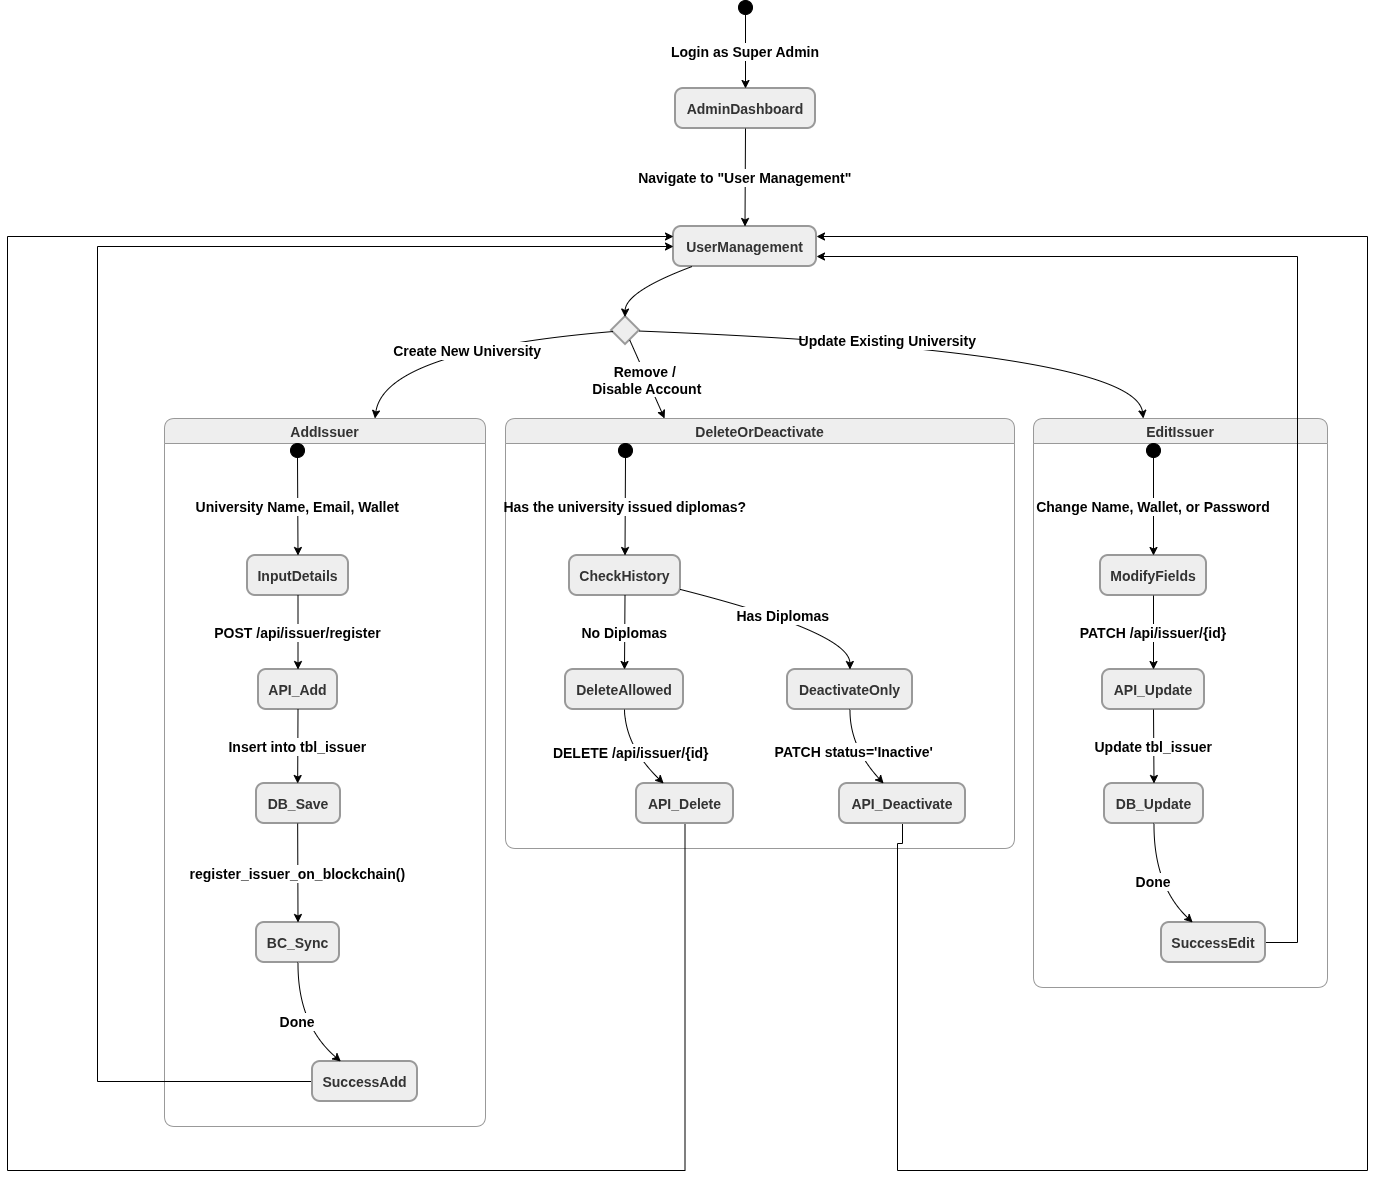

The diagram above was exported from draw.io. Its source (the exported page's mxGraphModel, read from the mxfile embedded in the PNG):
<mxGraphModel dx="2009" dy="1184" grid="1" gridSize="10" guides="1" tooltips="1" connect="1" arrows="1" fold="1" page="1" pageScale="1" pageWidth="827" pageHeight="1169" background="#ffffff" math="0" shadow="0">
  <root>
    <mxCell id="0" />
    <mxCell id="1" parent="0" />
    <mxCell id="DUrxkhg9QmRuqHpvBC1L-45" parent="1" style="ellipse;fillColor=strokeColor;fontColor=light-dark(#333333,#cccccc);fontStyle=1;fontSize=14;" value="" vertex="1">
      <mxGeometry height="14" width="14" x="811" y="390" as="geometry" />
    </mxCell>
    <mxCell id="DUrxkhg9QmRuqHpvBC1L-46" parent="1" style="rounded=1;arcSize=20;strokeWidth=2;fillColor=light-dark(#eeeeee,#1f2020);strokeColor=light-dark(#999999,#cccccc);fontColor=light-dark(#333333,#cccccc);fontStyle=1;fontSize=14;" value="AdminDashboard" vertex="1">
      <mxGeometry height="40" width="140" x="748" y="478" as="geometry" />
    </mxCell>
    <mxCell id="DUrxkhg9QmRuqHpvBC1L-47" parent="1" style="rounded=1;arcSize=20;strokeWidth=2;fillColor=light-dark(#eeeeee,#1f2020);strokeColor=light-dark(#999999,#cccccc);fontColor=light-dark(#333333,#cccccc);fontStyle=1;fontSize=14;" value="UserManagement" vertex="1">
      <mxGeometry height="40" width="143" x="746" y="616" as="geometry" />
    </mxCell>
    <mxCell id="DUrxkhg9QmRuqHpvBC1L-48" parent="1" style="rhombus;strokeWidth=2;whiteSpace=wrap;fillColor=light-dark(#eeeeee,#1f2020);strokeColor=light-dark(#999999,#cccccc);fontColor=light-dark(#333333,#cccccc);fontStyle=1;fontSize=14;" value="" vertex="1">
      <mxGeometry height="28" width="28" x="684" y="706" as="geometry" />
    </mxCell>
    <mxCell id="DUrxkhg9QmRuqHpvBC1L-49" parent="1" style="swimlane;fontStyle=1;align=center;verticalAlign=middle;startSize=25;container=0;collapsible=0;rounded=1;arcSize=14;dropTarget=0;fillColor=light-dark(#eeeeee,#1f2020);strokeColor=light-dark(#999999,#cccccc);fontColor=light-dark(#333333,#cccccc);fontSize=14;" value="AddIssuer" vertex="1">
      <mxGeometry height="708" width="321" x="237" y="808" as="geometry" />
    </mxCell>
    <mxCell id="DUrxkhg9QmRuqHpvBC1L-50" parent="1" style="swimlane;fontStyle=1;align=center;verticalAlign=middle;startSize=25;container=0;collapsible=0;rounded=1;arcSize=14;dropTarget=0;fillColor=light-dark(#eeeeee,#1f2020);strokeColor=light-dark(#999999,#cccccc);fontColor=light-dark(#333333,#cccccc);fontSize=14;" value="EditIssuer" vertex="1">
      <mxGeometry height="569" width="294" x="1106" y="808" as="geometry" />
    </mxCell>
    <mxCell id="DUrxkhg9QmRuqHpvBC1L-51" parent="1" style="swimlane;fontStyle=1;align=center;verticalAlign=middle;startSize=25;container=0;collapsible=0;rounded=1;arcSize=14;dropTarget=0;fillColor=light-dark(#eeeeee,#1f2020);strokeColor=light-dark(#999999,#cccccc);fontColor=light-dark(#333333,#cccccc);fontSize=14;" value="DeleteOrDeactivate" vertex="1">
      <mxGeometry height="430" width="509" x="578" y="808" as="geometry" />
    </mxCell>
    <mxCell id="DUrxkhg9QmRuqHpvBC1L-52" parent="1" style="ellipse;fillColor=strokeColor;fontColor=light-dark(#333333,#cccccc);fontStyle=1;fontSize=14;" value="" vertex="1">
      <mxGeometry height="14" width="14" x="363" y="833" as="geometry" />
    </mxCell>
    <mxCell id="DUrxkhg9QmRuqHpvBC1L-53" parent="1" style="rounded=1;arcSize=20;strokeWidth=2;fillColor=light-dark(#eeeeee,#1f2020);strokeColor=light-dark(#999999,#cccccc);fontColor=light-dark(#333333,#cccccc);fontStyle=1;fontSize=14;" value="InputDetails" vertex="1">
      <mxGeometry height="40" width="101" x="320" y="945" as="geometry" />
    </mxCell>
    <mxCell id="DUrxkhg9QmRuqHpvBC1L-54" parent="1" style="rounded=1;arcSize=20;strokeWidth=2;fillColor=light-dark(#eeeeee,#1f2020);strokeColor=light-dark(#999999,#cccccc);fontColor=light-dark(#333333,#cccccc);fontStyle=1;fontSize=14;" value="API_Add" vertex="1">
      <mxGeometry height="40" width="79" x="331" y="1059" as="geometry" />
    </mxCell>
    <mxCell id="DUrxkhg9QmRuqHpvBC1L-55" parent="1" style="rounded=1;arcSize=20;strokeWidth=2;fillColor=light-dark(#eeeeee,#1f2020);strokeColor=light-dark(#999999,#cccccc);fontColor=light-dark(#333333,#cccccc);fontStyle=1;fontSize=14;" value="DB_Save" vertex="1">
      <mxGeometry height="40" width="84" x="329" y="1173" as="geometry" />
    </mxCell>
    <mxCell id="DUrxkhg9QmRuqHpvBC1L-56" parent="1" style="rounded=1;arcSize=20;strokeWidth=2;fillColor=light-dark(#eeeeee,#1f2020);strokeColor=light-dark(#999999,#cccccc);fontColor=light-dark(#333333,#cccccc);fontStyle=1;fontSize=14;" value="BC_Sync" vertex="1">
      <mxGeometry height="40" width="83" x="329" y="1312" as="geometry" />
    </mxCell>
    <mxCell id="DUrxkhg9QmRuqHpvBC1L-93" edge="1" parent="1" source="DUrxkhg9QmRuqHpvBC1L-57" style="edgeStyle=orthogonalEdgeStyle;rounded=0;orthogonalLoop=1;jettySize=auto;html=1;exitX=0;exitY=0.5;exitDx=0;exitDy=0;entryX=0;entryY=0.5;entryDx=0;entryDy=0;fontStyle=1;fontSize=14;" target="DUrxkhg9QmRuqHpvBC1L-47">
      <mxGeometry relative="1" as="geometry">
        <Array as="points">
          <mxPoint x="170" y="1471" />
          <mxPoint x="170" y="636" />
        </Array>
        <mxPoint x="140" y="639.9999999999998" as="targetPoint" />
      </mxGeometry>
    </mxCell>
    <mxCell id="DUrxkhg9QmRuqHpvBC1L-57" parent="1" style="rounded=1;arcSize=20;strokeWidth=2;fillColor=light-dark(#eeeeee,#1f2020);strokeColor=light-dark(#999999,#cccccc);fontColor=light-dark(#333333,#cccccc);fontStyle=1;fontSize=14;" value="SuccessAdd" vertex="1">
      <mxGeometry height="40" width="105" x="385" y="1451" as="geometry" />
    </mxCell>
    <mxCell id="DUrxkhg9QmRuqHpvBC1L-58" parent="1" style="ellipse;fillColor=strokeColor;fontColor=light-dark(#333333,#cccccc);fontStyle=1;fontSize=14;" value="" vertex="1">
      <mxGeometry height="14" width="14" x="1219" y="833" as="geometry" />
    </mxCell>
    <mxCell id="DUrxkhg9QmRuqHpvBC1L-59" parent="1" style="rounded=1;arcSize=20;strokeWidth=2;fillColor=light-dark(#eeeeee,#1f2020);strokeColor=light-dark(#999999,#cccccc);fontColor=light-dark(#333333,#cccccc);fontStyle=1;fontSize=14;" value="ModifyFields" vertex="1">
      <mxGeometry height="40" width="106" x="1173" y="945" as="geometry" />
    </mxCell>
    <mxCell id="DUrxkhg9QmRuqHpvBC1L-60" parent="1" style="rounded=1;arcSize=20;strokeWidth=2;fillColor=light-dark(#eeeeee,#1f2020);strokeColor=light-dark(#999999,#cccccc);fontColor=light-dark(#333333,#cccccc);fontStyle=1;fontSize=14;" value="API_Update" vertex="1">
      <mxGeometry height="40" width="102" x="1175" y="1059" as="geometry" />
    </mxCell>
    <mxCell id="DUrxkhg9QmRuqHpvBC1L-61" parent="1" style="rounded=1;arcSize=20;strokeWidth=2;fillColor=light-dark(#eeeeee,#1f2020);strokeColor=light-dark(#999999,#cccccc);fontColor=light-dark(#333333,#cccccc);fontStyle=1;fontSize=14;" value="DB_Update" vertex="1">
      <mxGeometry height="40" width="99" x="1177" y="1173" as="geometry" />
    </mxCell>
    <mxCell id="DUrxkhg9QmRuqHpvBC1L-95" edge="1" parent="1" source="DUrxkhg9QmRuqHpvBC1L-62" style="edgeStyle=orthogonalEdgeStyle;rounded=0;orthogonalLoop=1;jettySize=auto;html=1;exitX=1;exitY=0.5;exitDx=0;exitDy=0;entryX=1;entryY=0.75;entryDx=0;entryDy=0;fontStyle=1;fontSize=14;" target="DUrxkhg9QmRuqHpvBC1L-47">
      <mxGeometry relative="1" as="geometry">
        <Array as="points">
          <mxPoint x="1370" y="1332" />
          <mxPoint x="1370" y="646" />
        </Array>
      </mxGeometry>
    </mxCell>
    <mxCell id="DUrxkhg9QmRuqHpvBC1L-62" parent="1" style="rounded=1;arcSize=20;strokeWidth=2;fillColor=light-dark(#eeeeee,#1f2020);strokeColor=light-dark(#999999,#cccccc);fontColor=light-dark(#333333,#cccccc);fontStyle=1;fontSize=14;" value="SuccessEdit" vertex="1">
      <mxGeometry height="40" width="104" x="1234" y="1312" as="geometry" />
    </mxCell>
    <mxCell id="DUrxkhg9QmRuqHpvBC1L-63" parent="1" style="ellipse;fillColor=strokeColor;fontColor=light-dark(#333333,#cccccc);fontStyle=1;fontSize=14;" value="" vertex="1">
      <mxGeometry height="14" width="14" x="691" y="833" as="geometry" />
    </mxCell>
    <mxCell id="DUrxkhg9QmRuqHpvBC1L-64" parent="1" style="rounded=1;arcSize=20;strokeWidth=2;fillColor=light-dark(#eeeeee,#1f2020);strokeColor=light-dark(#999999,#cccccc);fontColor=light-dark(#333333,#cccccc);fontStyle=1;fontSize=14;" value="CheckHistory" vertex="1">
      <mxGeometry height="40" width="111" x="642" y="945" as="geometry" />
    </mxCell>
    <mxCell id="DUrxkhg9QmRuqHpvBC1L-65" parent="1" style="rounded=1;arcSize=20;strokeWidth=2;fillColor=light-dark(#eeeeee,#1f2020);strokeColor=light-dark(#999999,#cccccc);fontColor=light-dark(#333333,#cccccc);fontStyle=1;fontSize=14;" value="DeleteAllowed" vertex="1">
      <mxGeometry height="40" width="118" x="638" y="1059" as="geometry" />
    </mxCell>
    <mxCell id="DUrxkhg9QmRuqHpvBC1L-66" parent="1" style="rounded=1;arcSize=20;strokeWidth=2;fillColor=light-dark(#eeeeee,#1f2020);strokeColor=light-dark(#999999,#cccccc);fontColor=light-dark(#333333,#cccccc);fontStyle=1;fontSize=14;" value="DeactivateOnly" vertex="1">
      <mxGeometry height="40" width="125" x="860" y="1059" as="geometry" />
    </mxCell>
    <mxCell id="DUrxkhg9QmRuqHpvBC1L-94" edge="1" parent="1" source="DUrxkhg9QmRuqHpvBC1L-67" style="edgeStyle=orthogonalEdgeStyle;rounded=0;orthogonalLoop=1;jettySize=auto;html=1;exitX=0.5;exitY=1;exitDx=0;exitDy=0;entryX=0;entryY=0.25;entryDx=0;entryDy=0;fontStyle=1;fontSize=14;" target="DUrxkhg9QmRuqHpvBC1L-47">
      <mxGeometry relative="1" as="geometry">
        <Array as="points">
          <mxPoint x="758" y="1560" />
          <mxPoint x="80" y="1560" />
          <mxPoint x="80" y="626" />
        </Array>
        <mxPoint x="500" y="580" as="targetPoint" />
      </mxGeometry>
    </mxCell>
    <mxCell id="DUrxkhg9QmRuqHpvBC1L-67" parent="1" style="rounded=1;arcSize=20;strokeWidth=2;fillColor=light-dark(#eeeeee,#1f2020);strokeColor=light-dark(#999999,#cccccc);fontColor=light-dark(#333333,#cccccc);fontStyle=1;fontSize=14;" value="API_Delete" vertex="1">
      <mxGeometry height="40" width="97" x="709" y="1173" as="geometry" />
    </mxCell>
    <mxCell id="DUrxkhg9QmRuqHpvBC1L-96" edge="1" parent="1" source="DUrxkhg9QmRuqHpvBC1L-68" style="edgeStyle=orthogonalEdgeStyle;rounded=0;orthogonalLoop=1;jettySize=auto;html=1;exitX=0.5;exitY=1;exitDx=0;exitDy=0;entryX=1;entryY=0.25;entryDx=0;entryDy=0;fontStyle=1;fontSize=14;" target="DUrxkhg9QmRuqHpvBC1L-47">
      <mxGeometry relative="1" as="geometry">
        <Array as="points">
          <mxPoint x="975" y="1233" />
          <mxPoint x="970" y="1233" />
          <mxPoint x="970" y="1560" />
          <mxPoint x="1440" y="1560" />
          <mxPoint x="1440" y="626" />
        </Array>
      </mxGeometry>
    </mxCell>
    <mxCell id="DUrxkhg9QmRuqHpvBC1L-68" parent="1" style="rounded=1;arcSize=20;strokeWidth=2;fillColor=light-dark(#eeeeee,#1f2020);strokeColor=light-dark(#999999,#cccccc);fontColor=light-dark(#333333,#cccccc);fontStyle=1;fontSize=14;" value="API_Deactivate" vertex="1">
      <mxGeometry height="40" width="126" x="912" y="1173" as="geometry" />
    </mxCell>
    <mxCell id="DUrxkhg9QmRuqHpvBC1L-69" edge="1" parent="1" source="DUrxkhg9QmRuqHpvBC1L-45" style="curved=1;startArrow=none;;fillColor=none;;exitX=0.47;exitY=1;entryX=0.5;entryY=0;rounded=0;fontStyle=1;fontSize=14;" target="DUrxkhg9QmRuqHpvBC1L-46" value="Login as Super Admin">
      <mxGeometry relative="1" as="geometry">
        <Array as="points" />
      </mxGeometry>
    </mxCell>
    <mxCell id="DUrxkhg9QmRuqHpvBC1L-70" edge="1" parent="1" source="DUrxkhg9QmRuqHpvBC1L-46" style="curved=1;startArrow=none;;fillColor=none;;exitX=0.5;exitY=1;entryX=0.5;entryY=0;rounded=0;fontStyle=1;fontSize=14;" target="DUrxkhg9QmRuqHpvBC1L-47" value="Navigate to &quot;User Management&quot;">
      <mxGeometry relative="1" as="geometry">
        <Array as="points" />
      </mxGeometry>
    </mxCell>
    <mxCell id="DUrxkhg9QmRuqHpvBC1L-71" edge="1" parent="1" source="DUrxkhg9QmRuqHpvBC1L-47" style="curved=1;startArrow=none;;fillColor=none;;exitX=0.13;exitY=1;entryX=0.48;entryY=0;rounded=0;fontStyle=1;fontSize=14;" target="DUrxkhg9QmRuqHpvBC1L-48" value="">
      <mxGeometry relative="1" as="geometry">
        <Array as="points">
          <mxPoint x="698" y="681" />
        </Array>
      </mxGeometry>
    </mxCell>
    <mxCell id="DUrxkhg9QmRuqHpvBC1L-72" edge="1" parent="1" source="DUrxkhg9QmRuqHpvBC1L-52" style="curved=1;startArrow=none;;fillColor=none;;exitX=0.53;exitY=1;entryX=0.5;entryY=0;rounded=0;fontStyle=1;fontSize=14;" target="DUrxkhg9QmRuqHpvBC1L-53" value="University Name, Email, Wallet">
      <mxGeometry relative="1" as="geometry">
        <Array as="points" />
      </mxGeometry>
    </mxCell>
    <mxCell id="DUrxkhg9QmRuqHpvBC1L-73" edge="1" parent="1" source="DUrxkhg9QmRuqHpvBC1L-53" style="curved=1;startArrow=none;;fillColor=none;;exitX=0.5;exitY=1;entryX=0.5;entryY=0;rounded=0;fontStyle=1;fontSize=14;" target="DUrxkhg9QmRuqHpvBC1L-54" value="POST /api/issuer/register">
      <mxGeometry relative="1" as="geometry">
        <Array as="points" />
      </mxGeometry>
    </mxCell>
    <mxCell id="DUrxkhg9QmRuqHpvBC1L-74" edge="1" parent="1" source="DUrxkhg9QmRuqHpvBC1L-54" style="curved=1;startArrow=none;;fillColor=none;;exitX=0.5;exitY=1;entryX=0.49;entryY=0;rounded=0;fontStyle=1;fontSize=14;" target="DUrxkhg9QmRuqHpvBC1L-55" value="Insert into tbl_issuer">
      <mxGeometry relative="1" as="geometry">
        <Array as="points" />
      </mxGeometry>
    </mxCell>
    <mxCell id="DUrxkhg9QmRuqHpvBC1L-75" edge="1" parent="1" source="DUrxkhg9QmRuqHpvBC1L-55" style="curved=1;startArrow=none;;fillColor=none;;exitX=0.49;exitY=1;entryX=0.5;entryY=0;rounded=0;fontStyle=1;fontSize=14;" target="DUrxkhg9QmRuqHpvBC1L-56" value="register_issuer_on_blockchain()">
      <mxGeometry relative="1" as="geometry">
        <Array as="points" />
      </mxGeometry>
    </mxCell>
    <mxCell id="DUrxkhg9QmRuqHpvBC1L-76" edge="1" parent="1" source="DUrxkhg9QmRuqHpvBC1L-56" style="curved=1;startArrow=none;;fillColor=none;;exitX=0.5;exitY=1;entryX=0.27;entryY=0;rounded=0;fontStyle=1;fontSize=14;" target="DUrxkhg9QmRuqHpvBC1L-57" value="Done">
      <mxGeometry relative="1" as="geometry">
        <Array as="points">
          <mxPoint x="370" y="1414" />
        </Array>
      </mxGeometry>
    </mxCell>
    <mxCell id="DUrxkhg9QmRuqHpvBC1L-77" edge="1" parent="1" source="DUrxkhg9QmRuqHpvBC1L-58" style="curved=1;startArrow=none;;fillColor=none;;exitX=0.51;exitY=1;entryX=0.5;entryY=0;rounded=0;fontStyle=1;fontSize=14;" target="DUrxkhg9QmRuqHpvBC1L-59" value="Change Name, Wallet, or Password">
      <mxGeometry relative="1" as="geometry">
        <Array as="points" />
      </mxGeometry>
    </mxCell>
    <mxCell id="DUrxkhg9QmRuqHpvBC1L-78" edge="1" parent="1" source="DUrxkhg9QmRuqHpvBC1L-59" style="curved=1;startArrow=none;;fillColor=none;;exitX=0.5;exitY=1;entryX=0.5;entryY=0;rounded=0;fontStyle=1;fontSize=14;" target="DUrxkhg9QmRuqHpvBC1L-60" value="PATCH /api/issuer/{id}">
      <mxGeometry relative="1" as="geometry">
        <Array as="points" />
      </mxGeometry>
    </mxCell>
    <mxCell id="DUrxkhg9QmRuqHpvBC1L-79" edge="1" parent="1" source="DUrxkhg9QmRuqHpvBC1L-60" style="curved=1;startArrow=none;;fillColor=none;;exitX=0.5;exitY=1;entryX=0.5;entryY=0;rounded=0;fontStyle=1;fontSize=14;" target="DUrxkhg9QmRuqHpvBC1L-61" value="Update tbl_issuer">
      <mxGeometry relative="1" as="geometry">
        <Array as="points" />
      </mxGeometry>
    </mxCell>
    <mxCell id="DUrxkhg9QmRuqHpvBC1L-80" edge="1" parent="1" source="DUrxkhg9QmRuqHpvBC1L-61" style="curved=1;startArrow=none;;fillColor=none;;exitX=0.5;exitY=1;entryX=0.3;entryY=0;rounded=0;fontStyle=1;fontSize=14;" target="DUrxkhg9QmRuqHpvBC1L-62" value="Done">
      <mxGeometry relative="1" as="geometry">
        <Array as="points">
          <mxPoint x="1226" y="1275" />
        </Array>
      </mxGeometry>
    </mxCell>
    <mxCell id="DUrxkhg9QmRuqHpvBC1L-81" edge="1" parent="1" source="DUrxkhg9QmRuqHpvBC1L-63" style="curved=1;startArrow=none;;fillColor=none;;exitX=0.47;exitY=1;entryX=0.5;entryY=0;rounded=0;fontStyle=1;fontSize=14;" target="DUrxkhg9QmRuqHpvBC1L-64" value="Has the university issued diplomas?">
      <mxGeometry relative="1" as="geometry">
        <Array as="points" />
      </mxGeometry>
    </mxCell>
    <mxCell id="DUrxkhg9QmRuqHpvBC1L-82" edge="1" parent="1" source="DUrxkhg9QmRuqHpvBC1L-64" style="curved=1;startArrow=none;;fillColor=none;;exitX=0.5;exitY=1;entryX=0.5;entryY=0;rounded=0;fontStyle=1;fontSize=14;" target="DUrxkhg9QmRuqHpvBC1L-65" value="No Diplomas">
      <mxGeometry relative="1" as="geometry">
        <Array as="points" />
      </mxGeometry>
    </mxCell>
    <mxCell id="DUrxkhg9QmRuqHpvBC1L-83" edge="1" parent="1" source="DUrxkhg9QmRuqHpvBC1L-64" style="curved=1;startArrow=none;;fillColor=none;;exitX=1;exitY=0.85;entryX=0.5;entryY=0;rounded=0;fontStyle=1;fontSize=14;" target="DUrxkhg9QmRuqHpvBC1L-66" value="Has Diplomas">
      <mxGeometry relative="1" as="geometry">
        <Array as="points">
          <mxPoint x="922" y="1022" />
        </Array>
      </mxGeometry>
    </mxCell>
    <mxCell id="DUrxkhg9QmRuqHpvBC1L-84" edge="1" parent="1" source="DUrxkhg9QmRuqHpvBC1L-65" style="curved=1;startArrow=none;;fillColor=none;;exitX=0.5;exitY=1;entryX=0.28;entryY=0;rounded=0;fontStyle=1;fontSize=14;" target="DUrxkhg9QmRuqHpvBC1L-67" value="DELETE /api/issuer/{id}">
      <mxGeometry relative="1" as="geometry">
        <Array as="points">
          <mxPoint x="698" y="1136" />
        </Array>
      </mxGeometry>
    </mxCell>
    <mxCell id="DUrxkhg9QmRuqHpvBC1L-85" edge="1" parent="1" source="DUrxkhg9QmRuqHpvBC1L-66" style="curved=1;startArrow=none;;fillColor=none;;exitX=0.5;exitY=1;entryX=0.35;entryY=0;rounded=0;fontStyle=1;fontSize=14;" target="DUrxkhg9QmRuqHpvBC1L-68" value="PATCH status='Inactive'">
      <mxGeometry relative="1" as="geometry">
        <Array as="points">
          <mxPoint x="922" y="1136" />
        </Array>
      </mxGeometry>
    </mxCell>
    <mxCell id="DUrxkhg9QmRuqHpvBC1L-90" edge="1" parent="1" source="DUrxkhg9QmRuqHpvBC1L-48" style="curved=1;startArrow=none;;fillColor=none;;rounded=0;fontStyle=1;fontSize=14;" target="DUrxkhg9QmRuqHpvBC1L-49" value="Create New University">
      <mxGeometry relative="1" x="-0.0176" y="7" as="geometry">
        <mxPoint as="offset" />
        <Array as="points">
          <mxPoint x="457" y="740" />
        </Array>
      </mxGeometry>
    </mxCell>
    <mxCell id="DUrxkhg9QmRuqHpvBC1L-91" edge="1" parent="1" source="DUrxkhg9QmRuqHpvBC1L-48" style="curved=1;startArrow=none;;fillColor=none;;rounded=0;fontStyle=1;fontSize=14;" target="DUrxkhg9QmRuqHpvBC1L-50" value="Update Existing University">
      <mxGeometry relative="1" x="-0.1188" as="geometry">
        <mxPoint as="offset" />
        <Array as="points">
          <mxPoint x="1207" y="740" />
        </Array>
      </mxGeometry>
    </mxCell>
    <mxCell id="DUrxkhg9QmRuqHpvBC1L-92" edge="1" parent="1" source="DUrxkhg9QmRuqHpvBC1L-48" style="curved=1;startArrow=none;;fillColor=none;;rounded=0;fontStyle=1;fontSize=14;" target="DUrxkhg9QmRuqHpvBC1L-51" value="Remove / &#10;Disable Account">
      <mxGeometry relative="1" as="geometry">
        <Array as="points" />
      </mxGeometry>
    </mxCell>
  </root>
</mxGraphModel>